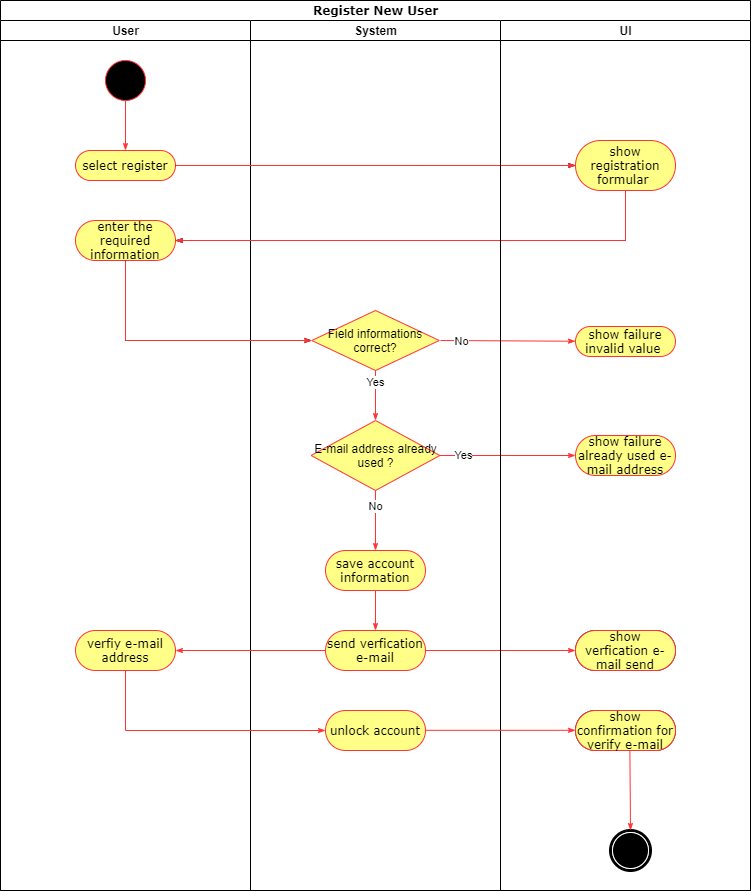

The diagram above was exported from draw.io. Its source (the exported page's mxGraphModel, read from the mxfile embedded in the PNG):
<mxGraphModel dx="1118" dy="800" grid="1" gridSize="10" guides="1" tooltips="1" connect="1" arrows="1" fold="1" page="1" pageScale="1" pageWidth="850" pageHeight="1100" math="0" shadow="0">
  <root>
    <mxCell id="0" />
    <mxCell id="1" parent="0" />
    <mxCell id="1c1d494c118603dd-1" value="Register New User" style="swimlane;html=1;childLayout=stackLayout;startSize=20;rounded=0;shadow=0;comic=0;labelBackgroundColor=none;strokeWidth=1;fontFamily=Verdana;fontSize=12;align=center;" parent="1" vertex="1">
      <mxGeometry x="40" y="10" width="750" height="890" as="geometry" />
    </mxCell>
    <mxCell id="1c1d494c118603dd-2" value="User" style="swimlane;html=1;startSize=20;" parent="1c1d494c118603dd-1" vertex="1">
      <mxGeometry y="20" width="250" height="870" as="geometry" />
    </mxCell>
    <mxCell id="60571a20871a0731-4" value="" style="ellipse;whiteSpace=wrap;html=1;rounded=0;shadow=0;comic=0;labelBackgroundColor=none;strokeWidth=1;fontFamily=Verdana;fontSize=12;align=center;strokeColor=#FF3333;fillColor=#000000;" parent="1c1d494c118603dd-2" vertex="1">
      <mxGeometry x="105" y="40" width="40" height="40" as="geometry" />
    </mxCell>
    <mxCell id="60571a20871a0731-8" value="&lt;font color=&quot;#000000&quot;&gt;select register&lt;/font&gt;" style="rounded=1;whiteSpace=wrap;html=1;shadow=0;comic=0;labelBackgroundColor=none;strokeWidth=1;fontFamily=Verdana;fontSize=12;align=center;arcSize=50;fillColor=#ffff88;strokeColor=#FF3333;" parent="1c1d494c118603dd-2" vertex="1">
      <mxGeometry x="75" y="130" width="100" height="30" as="geometry" />
    </mxCell>
    <mxCell id="1c1d494c118603dd-27" style="edgeStyle=orthogonalEdgeStyle;rounded=0;html=1;labelBackgroundColor=none;startArrow=none;startFill=0;startSize=5;endArrow=classicThin;endFill=1;endSize=5;jettySize=auto;orthogonalLoop=1;strokeWidth=1;fontFamily=Verdana;fontSize=12;strokeColor=#FF3333;" parent="1c1d494c118603dd-2" source="60571a20871a0731-4" target="60571a20871a0731-8" edge="1">
      <mxGeometry relative="1" as="geometry" />
    </mxCell>
    <mxCell id="1c1d494c118603dd-8" value="&lt;font color=&quot;#000000&quot;&gt;enter the required information&lt;/font&gt;" style="rounded=1;whiteSpace=wrap;html=1;shadow=0;comic=0;labelBackgroundColor=none;strokeWidth=1;fontFamily=Verdana;fontSize=12;align=center;arcSize=50;fillColor=#ffff88;strokeColor=#FF3333;" parent="1c1d494c118603dd-2" vertex="1">
      <mxGeometry x="75" y="200" width="100" height="40" as="geometry" />
    </mxCell>
    <mxCell id="mtZCOBOC90Zqhx0-wA6k-30" value="&lt;font color=&quot;#000000&quot;&gt;verfiy e-mail address&lt;/font&gt;" style="rounded=1;whiteSpace=wrap;html=1;shadow=0;comic=0;labelBackgroundColor=none;strokeWidth=1;fontFamily=Verdana;fontSize=12;align=center;arcSize=50;fillColor=#ffff88;strokeColor=#FF3333;" parent="1c1d494c118603dd-2" vertex="1">
      <mxGeometry x="75" y="610" width="100" height="40" as="geometry" />
    </mxCell>
    <mxCell id="1c1d494c118603dd-3" value="System" style="swimlane;html=1;startSize=20;" parent="1c1d494c118603dd-1" vertex="1">
      <mxGeometry x="250" y="20" width="250" height="870" as="geometry" />
    </mxCell>
    <mxCell id="mtZCOBOC90Zqhx0-wA6k-19" value="&lt;font color=&quot;#000000&quot;&gt;Field informations correct?&lt;/font&gt;" style="rhombus;whiteSpace=wrap;html=1;rounded=0;sketch=0;fillColor=#ffff88;strokeColor=#FF3333;" parent="1c1d494c118603dd-3" vertex="1">
      <mxGeometry x="61.25" y="290" width="127.5" height="60" as="geometry" />
    </mxCell>
    <mxCell id="mtZCOBOC90Zqhx0-wA6k-22" value="&lt;font color=&quot;#000000&quot;&gt;E-mail address already used ?&lt;/font&gt;" style="rhombus;whiteSpace=wrap;html=1;rounded=0;sketch=0;fillColor=#ffff88;strokeColor=#FF3333;" parent="1c1d494c118603dd-3" vertex="1">
      <mxGeometry x="60.620000000000005" y="400" width="128.75" height="70" as="geometry" />
    </mxCell>
    <mxCell id="mtZCOBOC90Zqhx0-wA6k-23" style="edgeStyle=none;rounded=0;html=1;labelBackgroundColor=none;startArrow=none;startFill=0;startSize=5;endArrow=classicThin;endFill=1;endSize=5;jettySize=auto;orthogonalLoop=1;strokeWidth=1;fontFamily=Verdana;fontSize=12;exitX=0.5;exitY=1;exitDx=0;exitDy=0;entryX=0.5;entryY=0;entryDx=0;entryDy=0;strokeColor=#FF3333;" parent="1c1d494c118603dd-3" source="mtZCOBOC90Zqhx0-wA6k-19" target="mtZCOBOC90Zqhx0-wA6k-22" edge="1">
      <mxGeometry relative="1" as="geometry">
        <mxPoint x="-115" y="250" as="sourcePoint" />
        <mxPoint x="71.25" y="330" as="targetPoint" />
        <Array as="points" />
      </mxGeometry>
    </mxCell>
    <mxCell id="mtZCOBOC90Zqhx0-wA6k-27" value="Yes" style="edgeLabel;html=1;align=center;verticalAlign=middle;resizable=0;points=[];" parent="mtZCOBOC90Zqhx0-wA6k-23" vertex="1" connectable="0">
      <mxGeometry x="-0.5314" relative="1" as="geometry">
        <mxPoint as="offset" />
      </mxGeometry>
    </mxCell>
    <mxCell id="mtZCOBOC90Zqhx0-wA6k-24" style="edgeStyle=none;rounded=0;html=1;labelBackgroundColor=none;startArrow=none;startFill=0;startSize=5;endArrow=classicThin;endFill=1;endSize=5;jettySize=auto;orthogonalLoop=1;strokeWidth=1;fontFamily=Verdana;fontSize=12;exitX=0.5;exitY=1;exitDx=0;exitDy=0;strokeColor=#FF3333;" parent="1c1d494c118603dd-3" target="mtZCOBOC90Zqhx0-wA6k-20" edge="1">
      <mxGeometry relative="1" as="geometry">
        <mxPoint x="190.01" y="320" as="sourcePoint" />
        <mxPoint x="310" y="320" as="targetPoint" />
        <Array as="points" />
      </mxGeometry>
    </mxCell>
    <mxCell id="mtZCOBOC90Zqhx0-wA6k-26" value="No" style="edgeLabel;html=1;align=center;verticalAlign=middle;resizable=0;points=[];" parent="mtZCOBOC90Zqhx0-wA6k-24" vertex="1" connectable="0">
      <mxGeometry x="-0.3547" y="1" relative="1" as="geometry">
        <mxPoint x="-23.44" y="0.77" as="offset" />
      </mxGeometry>
    </mxCell>
    <mxCell id="mtZCOBOC90Zqhx0-wA6k-29" style="edgeStyle=none;rounded=0;html=1;labelBackgroundColor=none;startArrow=none;startFill=0;startSize=5;endArrow=classicThin;endFill=1;endSize=5;jettySize=auto;orthogonalLoop=1;strokeWidth=1;fontFamily=Verdana;fontSize=12;exitX=0.5;exitY=1;exitDx=0;exitDy=0;strokeColor=#FF3333;" parent="1c1d494c118603dd-3" source="mtZCOBOC90Zqhx0-wA6k-22" target="mtZCOBOC90Zqhx0-wA6k-42" edge="1">
      <mxGeometry relative="1" as="geometry">
        <mxPoint x="130" y="480" as="sourcePoint" />
        <mxPoint x="135" y="520" as="targetPoint" />
        <Array as="points" />
      </mxGeometry>
    </mxCell>
    <mxCell id="mtZCOBOC90Zqhx0-wA6k-46" value="No" style="edgeLabel;html=1;align=center;verticalAlign=middle;resizable=0;points=[];" parent="mtZCOBOC90Zqhx0-wA6k-29" vertex="1" connectable="0">
      <mxGeometry x="-0.48" relative="1" as="geometry">
        <mxPoint as="offset" />
      </mxGeometry>
    </mxCell>
    <mxCell id="mtZCOBOC90Zqhx0-wA6k-37" value="&lt;font color=&quot;#000000&quot;&gt;send verfication e-mail&lt;/font&gt;" style="rounded=1;whiteSpace=wrap;html=1;shadow=0;comic=0;labelBackgroundColor=none;strokeWidth=1;fontFamily=Verdana;fontSize=12;align=center;arcSize=50;fillColor=#ffff88;strokeColor=#FF3333;" parent="1c1d494c118603dd-3" vertex="1">
      <mxGeometry x="75" y="610" width="100" height="40" as="geometry" />
    </mxCell>
    <mxCell id="mtZCOBOC90Zqhx0-wA6k-40" value="&lt;font color=&quot;#000000&quot;&gt;unlock account&lt;/font&gt;" style="rounded=1;whiteSpace=wrap;html=1;shadow=0;comic=0;labelBackgroundColor=none;strokeWidth=1;fontFamily=Verdana;fontSize=12;align=center;arcSize=50;fillColor=#ffff88;strokeColor=#FF3333;" parent="1c1d494c118603dd-3" vertex="1">
      <mxGeometry x="75" y="690" width="100" height="40" as="geometry" />
    </mxCell>
    <mxCell id="mtZCOBOC90Zqhx0-wA6k-42" value="&lt;font color=&quot;#000000&quot;&gt;save account information&lt;/font&gt;" style="rounded=1;whiteSpace=wrap;html=1;shadow=0;comic=0;labelBackgroundColor=none;strokeWidth=1;fontFamily=Verdana;fontSize=12;align=center;arcSize=50;fillColor=#ffff88;strokeColor=#FF3333;" parent="1c1d494c118603dd-3" vertex="1">
      <mxGeometry x="75" y="530" width="100" height="40" as="geometry" />
    </mxCell>
    <mxCell id="mtZCOBOC90Zqhx0-wA6k-44" style="edgeStyle=none;rounded=0;html=1;labelBackgroundColor=none;startArrow=none;startFill=0;startSize=5;endArrow=classicThin;endFill=1;endSize=5;jettySize=auto;orthogonalLoop=1;strokeWidth=1;fontFamily=Verdana;fontSize=12;entryX=0.5;entryY=0;entryDx=0;entryDy=0;strokeColor=#FF3333;" parent="1c1d494c118603dd-3" target="mtZCOBOC90Zqhx0-wA6k-37" edge="1">
      <mxGeometry relative="1" as="geometry">
        <mxPoint x="125" y="570" as="sourcePoint" />
        <mxPoint x="134.9987500000001" y="540" as="targetPoint" />
        <Array as="points" />
      </mxGeometry>
    </mxCell>
    <mxCell id="mtZCOBOC90Zqhx0-wA6k-52" style="edgeStyle=orthogonalEdgeStyle;rounded=0;html=1;labelBackgroundColor=none;startArrow=none;startFill=0;startSize=5;endArrow=classicThin;endFill=1;endSize=5;jettySize=auto;orthogonalLoop=1;strokeWidth=1;fontFamily=Verdana;fontSize=12;" parent="1c1d494c118603dd-3" edge="1">
      <mxGeometry relative="1" as="geometry">
        <Array as="points">
          <mxPoint x="170" y="145" />
          <mxPoint x="170" y="145" />
        </Array>
        <mxPoint x="-75" y="145" as="sourcePoint" />
        <mxPoint x="325" y="145" as="targetPoint" />
      </mxGeometry>
    </mxCell>
    <mxCell id="mtZCOBOC90Zqhx0-wA6k-53" style="edgeStyle=none;rounded=0;html=1;labelBackgroundColor=none;startArrow=none;startFill=0;startSize=5;endArrow=classicThin;endFill=1;endSize=5;jettySize=auto;orthogonalLoop=1;strokeWidth=1;fontFamily=Verdana;fontSize=12;exitX=0.5;exitY=1;exitDx=0;exitDy=0;" parent="1c1d494c118603dd-3" edge="1">
      <mxGeometry relative="1" as="geometry">
        <mxPoint x="375" y="170" as="sourcePoint" />
        <mxPoint x="-75" y="220" as="targetPoint" />
        <Array as="points">
          <mxPoint x="375" y="220" />
        </Array>
      </mxGeometry>
    </mxCell>
    <mxCell id="mtZCOBOC90Zqhx0-wA6k-54" style="edgeStyle=none;rounded=0;html=1;labelBackgroundColor=none;startArrow=none;startFill=0;startSize=5;endArrow=classicThin;endFill=1;endSize=5;jettySize=auto;orthogonalLoop=1;strokeWidth=1;fontFamily=Verdana;fontSize=12;exitX=0.5;exitY=1;exitDx=0;exitDy=0;entryX=0;entryY=0.5;entryDx=0;entryDy=0;" parent="1c1d494c118603dd-3" edge="1">
      <mxGeometry relative="1" as="geometry">
        <mxPoint x="-125" y="240" as="sourcePoint" />
        <mxPoint x="61.25" y="320" as="targetPoint" />
        <Array as="points">
          <mxPoint x="-125" y="320" />
        </Array>
      </mxGeometry>
    </mxCell>
    <mxCell id="1c1d494c118603dd-29" style="edgeStyle=orthogonalEdgeStyle;rounded=0;html=1;labelBackgroundColor=none;startArrow=none;startFill=0;startSize=5;endArrow=classicThin;endFill=1;endSize=5;jettySize=auto;orthogonalLoop=1;strokeWidth=1;fontFamily=Verdana;fontSize=12;strokeColor=#FF3333;" parent="1c1d494c118603dd-1" source="60571a20871a0731-8" target="1c1d494c118603dd-5" edge="1">
      <mxGeometry relative="1" as="geometry">
        <Array as="points">
          <mxPoint x="420" y="165" />
          <mxPoint x="420" y="165" />
        </Array>
        <mxPoint x="390.25" y="190" as="sourcePoint" />
      </mxGeometry>
    </mxCell>
    <mxCell id="1c1d494c118603dd-37" style="edgeStyle=none;rounded=0;html=1;labelBackgroundColor=none;startArrow=none;startFill=0;startSize=5;endArrow=classicThin;endFill=1;endSize=5;jettySize=auto;orthogonalLoop=1;strokeWidth=1;fontFamily=Verdana;fontSize=12;exitX=0.5;exitY=1;exitDx=0;exitDy=0;strokeColor=#FF3333;" parent="1c1d494c118603dd-1" source="1c1d494c118603dd-5" target="1c1d494c118603dd-8" edge="1">
      <mxGeometry relative="1" as="geometry">
        <mxPoint x="570.564516129032" y="318.0000000000001" as="sourcePoint" />
        <Array as="points">
          <mxPoint x="625" y="240" />
        </Array>
      </mxGeometry>
    </mxCell>
    <mxCell id="1c1d494c118603dd-38" style="edgeStyle=none;rounded=0;html=1;labelBackgroundColor=none;startArrow=none;startFill=0;startSize=5;endArrow=classicThin;endFill=1;endSize=5;jettySize=auto;orthogonalLoop=1;strokeWidth=1;fontFamily=Verdana;fontSize=12;exitX=0.5;exitY=1;exitDx=0;exitDy=0;entryX=0;entryY=0.5;entryDx=0;entryDy=0;strokeColor=#FF3333;" parent="1c1d494c118603dd-1" source="1c1d494c118603dd-8" target="mtZCOBOC90Zqhx0-wA6k-19" edge="1">
      <mxGeometry relative="1" as="geometry">
        <mxPoint x="125" y="330" as="targetPoint" />
        <Array as="points">
          <mxPoint x="125" y="340" />
        </Array>
      </mxGeometry>
    </mxCell>
    <mxCell id="mtZCOBOC90Zqhx0-wA6k-25" style="edgeStyle=none;rounded=0;html=1;labelBackgroundColor=none;startArrow=none;startFill=0;startSize=5;endArrow=classicThin;endFill=1;endSize=5;jettySize=auto;orthogonalLoop=1;strokeWidth=1;fontFamily=Verdana;fontSize=12;strokeColor=#FF3333;" parent="1c1d494c118603dd-1" source="mtZCOBOC90Zqhx0-wA6k-22" target="mtZCOBOC90Zqhx0-wA6k-21" edge="1">
      <mxGeometry relative="1" as="geometry">
        <mxPoint x="440.01" y="450" as="sourcePoint" />
        <mxPoint x="575" y="450.72971511973617" as="targetPoint" />
        <Array as="points" />
      </mxGeometry>
    </mxCell>
    <mxCell id="mtZCOBOC90Zqhx0-wA6k-28" value="Yes" style="edgeLabel;html=1;align=center;verticalAlign=middle;resizable=0;points=[];" parent="mtZCOBOC90Zqhx0-wA6k-25" vertex="1" connectable="0">
      <mxGeometry x="-0.66" y="1" relative="1" as="geometry">
        <mxPoint as="offset" />
      </mxGeometry>
    </mxCell>
    <mxCell id="mtZCOBOC90Zqhx0-wA6k-45" style="edgeStyle=none;rounded=0;html=1;labelBackgroundColor=none;startArrow=none;startFill=0;startSize=5;endArrow=classicThin;endFill=1;endSize=5;jettySize=auto;orthogonalLoop=1;strokeWidth=1;fontFamily=Verdana;fontSize=12;exitX=1;exitY=0.5;exitDx=0;exitDy=0;entryX=0;entryY=0.5;entryDx=0;entryDy=0;strokeColor=#FF3333;" parent="1c1d494c118603dd-1" source="mtZCOBOC90Zqhx0-wA6k-37" target="mtZCOBOC90Zqhx0-wA6k-38" edge="1">
      <mxGeometry relative="1" as="geometry">
        <mxPoint x="394.9950000000001" y="510" as="sourcePoint" />
        <mxPoint x="394.9987500000001" y="570" as="targetPoint" />
        <Array as="points" />
      </mxGeometry>
    </mxCell>
    <mxCell id="mtZCOBOC90Zqhx0-wA6k-47" style="edgeStyle=none;rounded=0;html=1;labelBackgroundColor=none;startArrow=none;startFill=0;startSize=5;endArrow=classicThin;endFill=1;endSize=5;jettySize=auto;orthogonalLoop=1;strokeWidth=1;fontFamily=Verdana;fontSize=12;exitX=0;exitY=0.5;exitDx=0;exitDy=0;entryX=1;entryY=0.5;entryDx=0;entryDy=0;strokeColor=#FF3333;" parent="1c1d494c118603dd-1" source="mtZCOBOC90Zqhx0-wA6k-37" target="mtZCOBOC90Zqhx0-wA6k-30" edge="1">
      <mxGeometry relative="1" as="geometry">
        <mxPoint x="404.9950000000001" y="520" as="sourcePoint" />
        <mxPoint x="404.9987500000001" y="580" as="targetPoint" />
        <Array as="points" />
      </mxGeometry>
    </mxCell>
    <mxCell id="mtZCOBOC90Zqhx0-wA6k-48" style="edgeStyle=none;rounded=0;html=1;labelBackgroundColor=none;startArrow=none;startFill=0;startSize=5;endArrow=classicThin;endFill=1;endSize=5;jettySize=auto;orthogonalLoop=1;strokeWidth=1;fontFamily=Verdana;fontSize=12;exitX=0.5;exitY=1;exitDx=0;exitDy=0;entryX=0;entryY=0.5;entryDx=0;entryDy=0;strokeColor=#FF3333;" parent="1c1d494c118603dd-1" source="mtZCOBOC90Zqhx0-wA6k-30" target="mtZCOBOC90Zqhx0-wA6k-40" edge="1">
      <mxGeometry relative="1" as="geometry">
        <mxPoint x="335" y="660" as="sourcePoint" />
        <mxPoint x="185" y="660" as="targetPoint" />
        <Array as="points">
          <mxPoint x="125" y="730" />
        </Array>
      </mxGeometry>
    </mxCell>
    <mxCell id="1c1d494c118603dd-4" value="UI" style="swimlane;html=1;startSize=20;rounded=0;" parent="1c1d494c118603dd-1" vertex="1">
      <mxGeometry x="500" y="20" width="250" height="870" as="geometry" />
    </mxCell>
    <mxCell id="1c1d494c118603dd-5" value="&lt;font color=&quot;#000000&quot;&gt;show registration formular&amp;nbsp;&lt;/font&gt;" style="rounded=1;whiteSpace=wrap;html=1;shadow=0;comic=0;labelBackgroundColor=none;strokeWidth=1;fontFamily=Verdana;fontSize=12;align=center;arcSize=50;fillColor=#ffff88;strokeColor=#FF3333;" parent="1c1d494c118603dd-4" vertex="1">
      <mxGeometry x="75" y="120" width="100" height="50" as="geometry" />
    </mxCell>
    <mxCell id="60571a20871a0731-5" value="" style="shape=mxgraph.bpmn.shape;html=1;verticalLabelPosition=bottom;verticalAlign=top;perimeter=ellipsePerimeter;outline=end;symbol=terminate;rounded=0;shadow=0;comic=0;strokeWidth=1;fontFamily=Verdana;fontSize=12;align=center;" parent="1c1d494c118603dd-4" vertex="1">
      <mxGeometry x="110" y="810" width="40" height="40" as="geometry" />
    </mxCell>
    <mxCell id="mtZCOBOC90Zqhx0-wA6k-20" value="&lt;font color=&quot;#000000&quot;&gt;show failure invalid value&amp;nbsp;&lt;/font&gt;" style="rounded=1;whiteSpace=wrap;html=1;shadow=0;comic=0;labelBackgroundColor=none;strokeWidth=1;fontFamily=Verdana;fontSize=12;align=center;arcSize=50;fillColor=#ffff88;strokeColor=#FF3333;" parent="1c1d494c118603dd-4" vertex="1">
      <mxGeometry x="75" y="306" width="100" height="30" as="geometry" />
    </mxCell>
    <mxCell id="mtZCOBOC90Zqhx0-wA6k-21" value="&lt;font color=&quot;#000000&quot;&gt;show failure already used e-mail address&lt;/font&gt;" style="rounded=1;whiteSpace=wrap;html=1;shadow=0;comic=0;labelBackgroundColor=none;strokeWidth=1;fontFamily=Verdana;fontSize=12;align=center;arcSize=50;fillColor=#ffff88;strokeColor=#FF3333;" parent="1c1d494c118603dd-4" vertex="1">
      <mxGeometry x="75" y="415" width="100" height="40" as="geometry" />
    </mxCell>
    <mxCell id="mtZCOBOC90Zqhx0-wA6k-38" value="show verfication e-mail send" style="rounded=1;whiteSpace=wrap;html=1;shadow=0;comic=0;labelBackgroundColor=none;strokeWidth=1;fontFamily=Verdana;fontSize=12;align=center;arcSize=50;" parent="1c1d494c118603dd-4" vertex="1">
      <mxGeometry x="75" y="610" width="100" height="40" as="geometry" />
    </mxCell>
    <mxCell id="mtZCOBOC90Zqhx0-wA6k-39" value="show confirmation for verify e-mail" style="rounded=1;whiteSpace=wrap;html=1;shadow=0;comic=0;labelBackgroundColor=none;strokeWidth=1;fontFamily=Verdana;fontSize=12;align=center;arcSize=50;" parent="1c1d494c118603dd-4" vertex="1">
      <mxGeometry x="75" y="690" width="100" height="40" as="geometry" />
    </mxCell>
    <mxCell id="mtZCOBOC90Zqhx0-wA6k-50" style="edgeStyle=none;rounded=0;html=1;labelBackgroundColor=none;startArrow=none;startFill=0;startSize=5;endArrow=classicThin;endFill=1;endSize=5;jettySize=auto;orthogonalLoop=1;strokeWidth=1;fontFamily=Verdana;fontSize=12;exitX=1;exitY=0.5;exitDx=0;exitDy=0;entryX=0;entryY=0.5;entryDx=0;entryDy=0;strokeColor=#FF3333;" parent="1c1d494c118603dd-4" edge="1">
      <mxGeometry relative="1" as="geometry">
        <mxPoint x="-75" y="709.8" as="sourcePoint" />
        <mxPoint x="75" y="709.8" as="targetPoint" />
        <Array as="points" />
      </mxGeometry>
    </mxCell>
    <mxCell id="mtZCOBOC90Zqhx0-wA6k-51" style="edgeStyle=none;rounded=0;html=1;labelBackgroundColor=none;startArrow=none;startFill=0;startSize=5;endArrow=classicThin;endFill=1;endSize=5;jettySize=auto;orthogonalLoop=1;strokeWidth=1;fontFamily=Verdana;fontSize=12;exitX=0.544;exitY=1.02;exitDx=0;exitDy=0;entryX=0.5;entryY=0;entryDx=0;entryDy=0;exitPerimeter=0;strokeColor=#FF3333;" parent="1c1d494c118603dd-4" source="mtZCOBOC90Zqhx0-wA6k-39" target="60571a20871a0731-5" edge="1">
      <mxGeometry relative="1" as="geometry">
        <mxPoint x="-65" y="719.8" as="sourcePoint" />
        <mxPoint x="85" y="719.8" as="targetPoint" />
        <Array as="points" />
      </mxGeometry>
    </mxCell>
    <mxCell id="mtZCOBOC90Zqhx0-wA6k-77" value="&lt;font color=&quot;#000000&quot;&gt;show confirmation for verify e-mail&lt;/font&gt;" style="rounded=1;whiteSpace=wrap;html=1;shadow=0;comic=0;labelBackgroundColor=none;strokeWidth=1;fontFamily=Verdana;fontSize=12;align=center;arcSize=50;fillColor=#ffff88;strokeColor=#FF3333;" parent="1c1d494c118603dd-4" vertex="1">
      <mxGeometry x="75" y="690" width="100" height="40" as="geometry" />
    </mxCell>
    <mxCell id="mtZCOBOC90Zqhx0-wA6k-78" value="&lt;font color=&quot;#000000&quot;&gt;show verfication e-mail send&lt;/font&gt;" style="rounded=1;whiteSpace=wrap;html=1;shadow=0;comic=0;labelBackgroundColor=none;strokeWidth=1;fontFamily=Verdana;fontSize=12;align=center;arcSize=50;fillColor=#ffff88;strokeColor=#FF3333;" parent="1c1d494c118603dd-4" vertex="1">
      <mxGeometry x="75" y="610" width="100" height="40" as="geometry" />
    </mxCell>
  </root>
</mxGraphModel>